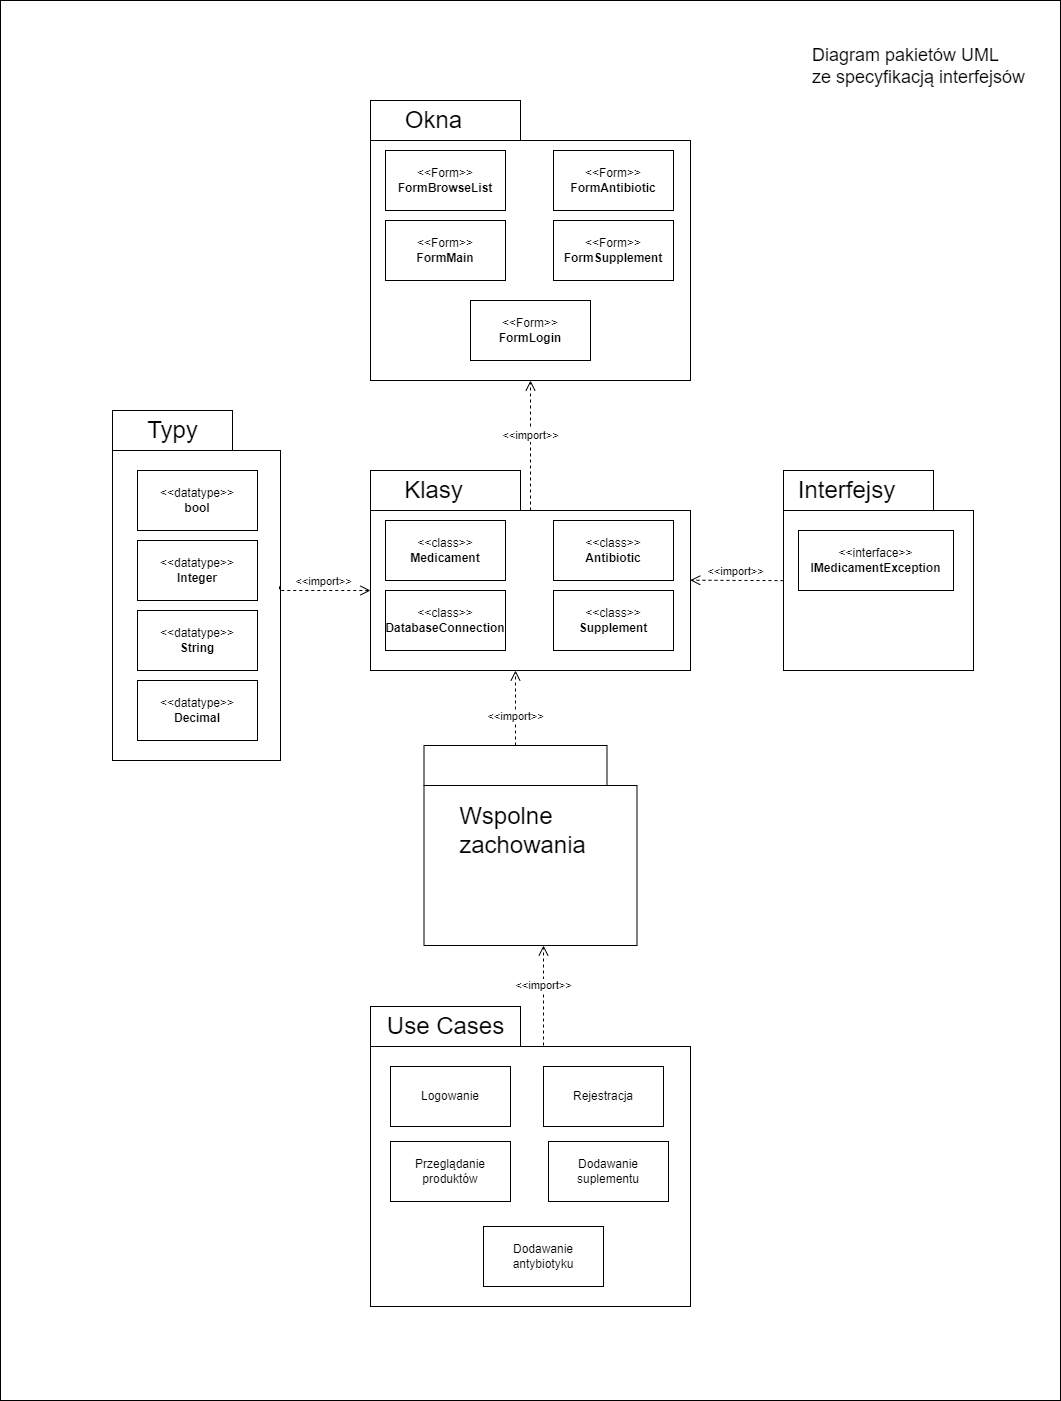

The diagram above was exported from draw.io. Its source (the exported page's mxGraphModel, read from the mxfile embedded in the PNG):
<mxGraphModel dx="1860" dy="3146" grid="1" gridSize="10" guides="1" tooltips="1" connect="1" arrows="1" fold="1" page="1" pageScale="1" pageWidth="827" pageHeight="1169" math="0" shadow="0">
  <root>
    <mxCell id="0" />
    <mxCell id="1" parent="0" />
    <mxCell id="allQZsv0jforgLQ49Kgb-70" value="" style="rounded=0;whiteSpace=wrap;html=1;" vertex="1" parent="1">
      <mxGeometry x="217" y="-620" width="1060" height="1400" as="geometry" />
    </mxCell>
    <mxCell id="allQZsv0jforgLQ49Kgb-1" value="" style="rounded=0;whiteSpace=wrap;html=1;" vertex="1" parent="1">
      <mxGeometry x="329" y="-210" width="120" height="40" as="geometry" />
    </mxCell>
    <mxCell id="allQZsv0jforgLQ49Kgb-2" value="" style="rounded=0;whiteSpace=wrap;html=1;" vertex="1" parent="1">
      <mxGeometry x="329" y="-170" width="168" height="310" as="geometry" />
    </mxCell>
    <mxCell id="allQZsv0jforgLQ49Kgb-3" value="&lt;font style=&quot;font-size: 24px;&quot;&gt;Typy&lt;/font&gt;" style="text;html=1;align=center;verticalAlign=middle;resizable=0;points=[];autosize=1;strokeColor=none;fillColor=none;" vertex="1" parent="1">
      <mxGeometry x="354" y="-210" width="70" height="40" as="geometry" />
    </mxCell>
    <mxCell id="allQZsv0jforgLQ49Kgb-5" value="&amp;lt;&amp;lt;datatype&amp;gt;&amp;gt;&lt;br&gt;&lt;b&gt;bool&lt;/b&gt;" style="rounded=0;whiteSpace=wrap;html=1;" vertex="1" parent="1">
      <mxGeometry x="354" y="-150" width="120" height="60" as="geometry" />
    </mxCell>
    <mxCell id="allQZsv0jforgLQ49Kgb-6" value="&amp;lt;&amp;lt;datatype&amp;gt;&amp;gt;&lt;br&gt;&lt;b&gt;Integer&lt;/b&gt;" style="rounded=0;whiteSpace=wrap;html=1;" vertex="1" parent="1">
      <mxGeometry x="354" y="-80" width="120" height="60" as="geometry" />
    </mxCell>
    <mxCell id="allQZsv0jforgLQ49Kgb-7" value="&amp;lt;&amp;lt;datatype&amp;gt;&amp;gt;&lt;br&gt;&lt;b&gt;String&lt;br&gt;&lt;/b&gt;" style="rounded=0;whiteSpace=wrap;html=1;" vertex="1" parent="1">
      <mxGeometry x="354" y="-10" width="120" height="60" as="geometry" />
    </mxCell>
    <mxCell id="allQZsv0jforgLQ49Kgb-8" value="&amp;lt;&amp;lt;datatype&amp;gt;&amp;gt;&lt;br&gt;&lt;b&gt;Decimal&lt;br&gt;&lt;/b&gt;" style="rounded=0;whiteSpace=wrap;html=1;" vertex="1" parent="1">
      <mxGeometry x="354" y="60" width="120" height="60" as="geometry" />
    </mxCell>
    <mxCell id="allQZsv0jforgLQ49Kgb-9" value="" style="rounded=0;whiteSpace=wrap;html=1;" vertex="1" parent="1">
      <mxGeometry x="587" y="426" width="320" height="260" as="geometry" />
    </mxCell>
    <mxCell id="allQZsv0jforgLQ49Kgb-10" value="" style="rounded=0;whiteSpace=wrap;html=1;" vertex="1" parent="1">
      <mxGeometry x="587" y="386" width="150" height="40" as="geometry" />
    </mxCell>
    <mxCell id="allQZsv0jforgLQ49Kgb-11" value="&lt;font style=&quot;font-size: 24px;&quot;&gt;Use Cases&lt;/font&gt;" style="text;html=1;align=center;verticalAlign=middle;resizable=0;points=[];autosize=1;strokeColor=none;fillColor=none;" vertex="1" parent="1">
      <mxGeometry x="592" y="386" width="140" height="40" as="geometry" />
    </mxCell>
    <mxCell id="allQZsv0jforgLQ49Kgb-12" value="" style="rounded=0;whiteSpace=wrap;html=1;" vertex="1" parent="1">
      <mxGeometry x="587" y="-110" width="320" height="160" as="geometry" />
    </mxCell>
    <mxCell id="allQZsv0jforgLQ49Kgb-13" value="" style="rounded=0;whiteSpace=wrap;html=1;" vertex="1" parent="1">
      <mxGeometry x="587" y="-150" width="150" height="40" as="geometry" />
    </mxCell>
    <mxCell id="allQZsv0jforgLQ49Kgb-14" value="&lt;font style=&quot;font-size: 24px;&quot;&gt;Klasy&lt;/font&gt;" style="text;html=1;align=center;verticalAlign=middle;resizable=0;points=[];autosize=1;strokeColor=none;fillColor=none;" vertex="1" parent="1">
      <mxGeometry x="610" y="-150" width="80" height="40" as="geometry" />
    </mxCell>
    <mxCell id="allQZsv0jforgLQ49Kgb-17" value="&amp;lt;&amp;lt;class&amp;gt;&amp;gt;&lt;br&gt;&lt;b&gt;Medicament&lt;/b&gt;" style="rounded=0;whiteSpace=wrap;html=1;" vertex="1" parent="1">
      <mxGeometry x="602" y="-100" width="120" height="60" as="geometry" />
    </mxCell>
    <mxCell id="allQZsv0jforgLQ49Kgb-18" value="&amp;lt;&amp;lt;class&amp;gt;&amp;gt;&lt;br&gt;&lt;b&gt;DatabaseConnection&lt;/b&gt;" style="rounded=0;whiteSpace=wrap;html=1;" vertex="1" parent="1">
      <mxGeometry x="602" y="-30" width="120" height="60" as="geometry" />
    </mxCell>
    <mxCell id="allQZsv0jforgLQ49Kgb-19" value="&amp;lt;&amp;lt;class&amp;gt;&amp;gt;&lt;br&gt;&lt;b&gt;Antibiotic&lt;/b&gt;" style="rounded=0;whiteSpace=wrap;html=1;" vertex="1" parent="1">
      <mxGeometry x="770" y="-100" width="120" height="60" as="geometry" />
    </mxCell>
    <mxCell id="allQZsv0jforgLQ49Kgb-20" value="&amp;lt;&amp;lt;class&amp;gt;&amp;gt;&lt;br&gt;&lt;b&gt;Supplement&lt;/b&gt;" style="rounded=0;whiteSpace=wrap;html=1;" vertex="1" parent="1">
      <mxGeometry x="770" y="-30" width="120" height="60" as="geometry" />
    </mxCell>
    <mxCell id="allQZsv0jforgLQ49Kgb-21" value="" style="rounded=0;whiteSpace=wrap;html=1;" vertex="1" parent="1">
      <mxGeometry x="587" y="-480" width="320" height="240" as="geometry" />
    </mxCell>
    <mxCell id="allQZsv0jforgLQ49Kgb-22" value="" style="rounded=0;whiteSpace=wrap;html=1;" vertex="1" parent="1">
      <mxGeometry x="587" y="-520" width="150" height="40" as="geometry" />
    </mxCell>
    <mxCell id="allQZsv0jforgLQ49Kgb-23" value="&lt;font style=&quot;font-size: 24px;&quot;&gt;Okna&lt;/font&gt;" style="text;html=1;align=center;verticalAlign=middle;resizable=0;points=[];autosize=1;strokeColor=none;fillColor=none;" vertex="1" parent="1">
      <mxGeometry x="610" y="-520" width="80" height="40" as="geometry" />
    </mxCell>
    <mxCell id="allQZsv0jforgLQ49Kgb-24" value="&amp;lt;&amp;lt;Form&amp;gt;&amp;gt;&lt;br&gt;&lt;b&gt;FormBrowseList&lt;/b&gt;" style="rounded=0;whiteSpace=wrap;html=1;" vertex="1" parent="1">
      <mxGeometry x="602" y="-470" width="120" height="60" as="geometry" />
    </mxCell>
    <mxCell id="allQZsv0jforgLQ49Kgb-25" value="&amp;lt;&amp;lt;Form&amp;gt;&amp;gt;&lt;br&gt;&lt;b&gt;FormMain&lt;/b&gt;" style="rounded=0;whiteSpace=wrap;html=1;" vertex="1" parent="1">
      <mxGeometry x="602" y="-400" width="120" height="60" as="geometry" />
    </mxCell>
    <mxCell id="allQZsv0jforgLQ49Kgb-26" value="&amp;lt;&amp;lt;Form&amp;gt;&amp;gt;&lt;br&gt;&lt;b&gt;FormAntibiotic&lt;/b&gt;" style="rounded=0;whiteSpace=wrap;html=1;" vertex="1" parent="1">
      <mxGeometry x="770" y="-470" width="120" height="60" as="geometry" />
    </mxCell>
    <mxCell id="allQZsv0jforgLQ49Kgb-27" value="&amp;lt;&amp;lt;Form&amp;gt;&amp;gt;&lt;br&gt;&lt;b&gt;FormSupplement&lt;/b&gt;" style="rounded=0;whiteSpace=wrap;html=1;" vertex="1" parent="1">
      <mxGeometry x="770" y="-400" width="120" height="60" as="geometry" />
    </mxCell>
    <mxCell id="allQZsv0jforgLQ49Kgb-28" value="&amp;lt;&amp;lt;Form&amp;gt;&amp;gt;&lt;br&gt;&lt;b&gt;FormLogin&lt;/b&gt;" style="rounded=0;whiteSpace=wrap;html=1;" vertex="1" parent="1">
      <mxGeometry x="687" y="-320" width="120" height="60" as="geometry" />
    </mxCell>
    <mxCell id="allQZsv0jforgLQ49Kgb-29" value="" style="rounded=0;whiteSpace=wrap;html=1;" vertex="1" parent="1">
      <mxGeometry x="1000" y="-110" width="190" height="160" as="geometry" />
    </mxCell>
    <mxCell id="allQZsv0jforgLQ49Kgb-30" value="" style="rounded=0;whiteSpace=wrap;html=1;" vertex="1" parent="1">
      <mxGeometry x="1000" y="-150" width="150" height="40" as="geometry" />
    </mxCell>
    <mxCell id="allQZsv0jforgLQ49Kgb-31" value="&lt;font style=&quot;font-size: 24px;&quot;&gt;Interfejsy&lt;/font&gt;" style="text;html=1;align=center;verticalAlign=middle;resizable=0;points=[];autosize=1;strokeColor=none;fillColor=none;" vertex="1" parent="1">
      <mxGeometry x="1003" y="-150" width="120" height="40" as="geometry" />
    </mxCell>
    <mxCell id="allQZsv0jforgLQ49Kgb-33" value="&amp;lt;&amp;lt;interface&amp;gt;&amp;gt;&lt;br&gt;&lt;b&gt;IMedicamentException&lt;/b&gt;" style="rounded=0;whiteSpace=wrap;html=1;" vertex="1" parent="1">
      <mxGeometry x="1015" y="-90" width="155" height="60" as="geometry" />
    </mxCell>
    <mxCell id="allQZsv0jforgLQ49Kgb-36" value="Logowanie" style="rounded=0;whiteSpace=wrap;html=1;" vertex="1" parent="1">
      <mxGeometry x="607" y="446" width="120" height="60" as="geometry" />
    </mxCell>
    <mxCell id="allQZsv0jforgLQ49Kgb-37" value="Rejestracja" style="rounded=0;whiteSpace=wrap;html=1;" vertex="1" parent="1">
      <mxGeometry x="760" y="446" width="120" height="60" as="geometry" />
    </mxCell>
    <mxCell id="allQZsv0jforgLQ49Kgb-38" value="Przeglądanie produktów" style="rounded=0;whiteSpace=wrap;html=1;" vertex="1" parent="1">
      <mxGeometry x="607" y="521" width="120" height="60" as="geometry" />
    </mxCell>
    <mxCell id="allQZsv0jforgLQ49Kgb-39" value="Dodawanie suplementu" style="rounded=0;whiteSpace=wrap;html=1;" vertex="1" parent="1">
      <mxGeometry x="765" y="521" width="120" height="60" as="geometry" />
    </mxCell>
    <mxCell id="allQZsv0jforgLQ49Kgb-40" value="Dodawanie antybiotyku" style="rounded=0;whiteSpace=wrap;html=1;" vertex="1" parent="1">
      <mxGeometry x="700" y="606" width="120" height="60" as="geometry" />
    </mxCell>
    <mxCell id="allQZsv0jforgLQ49Kgb-44" value="&amp;lt;&amp;lt;import&amp;gt;&amp;gt;" style="html=1;verticalAlign=bottom;endArrow=open;dashed=1;endSize=8;edgeStyle=elbowEdgeStyle;elbow=vertical;curved=0;rounded=0;entryX=0.999;entryY=0.431;entryDx=0;entryDy=0;entryPerimeter=0;" edge="1" parent="1" target="allQZsv0jforgLQ49Kgb-12">
      <mxGeometry relative="1" as="geometry">
        <mxPoint x="1000" y="-39.87" as="sourcePoint" />
        <mxPoint x="920" y="-39.87" as="targetPoint" />
      </mxGeometry>
    </mxCell>
    <mxCell id="allQZsv0jforgLQ49Kgb-46" value="&amp;lt;&amp;lt;import&amp;gt;&amp;gt;" style="html=1;verticalAlign=bottom;endArrow=open;dashed=1;endSize=8;edgeStyle=elbowEdgeStyle;elbow=vertical;curved=0;rounded=0;entryX=0.5;entryY=1;entryDx=0;entryDy=0;exitX=0.5;exitY=0;exitDx=0;exitDy=0;" edge="1" parent="1" source="allQZsv0jforgLQ49Kgb-12" target="allQZsv0jforgLQ49Kgb-21">
      <mxGeometry relative="1" as="geometry">
        <mxPoint x="910" y="-10" as="sourcePoint" />
        <mxPoint x="830" y="-10" as="targetPoint" />
      </mxGeometry>
    </mxCell>
    <mxCell id="allQZsv0jforgLQ49Kgb-47" value="&amp;lt;&amp;lt;import&amp;gt;&amp;gt;" style="html=1;verticalAlign=bottom;endArrow=open;dashed=1;endSize=8;edgeStyle=elbowEdgeStyle;elbow=vertical;curved=0;rounded=0;exitX=0.994;exitY=0.438;exitDx=0;exitDy=0;exitPerimeter=0;entryX=0;entryY=0.5;entryDx=0;entryDy=0;" edge="1" parent="1" source="allQZsv0jforgLQ49Kgb-2" target="allQZsv0jforgLQ49Kgb-12">
      <mxGeometry x="0.0056" relative="1" as="geometry">
        <mxPoint x="850" y="130" as="sourcePoint" />
        <mxPoint x="770" y="130" as="targetPoint" />
        <Array as="points">
          <mxPoint x="540" y="-30" />
        </Array>
        <mxPoint as="offset" />
      </mxGeometry>
    </mxCell>
    <mxCell id="allQZsv0jforgLQ49Kgb-58" value="" style="rounded=0;whiteSpace=wrap;html=1;" vertex="1" parent="1">
      <mxGeometry x="640.5" y="165" width="213" height="160" as="geometry" />
    </mxCell>
    <mxCell id="allQZsv0jforgLQ49Kgb-59" value="" style="rounded=0;whiteSpace=wrap;html=1;" vertex="1" parent="1">
      <mxGeometry x="640.5" y="125" width="183" height="40" as="geometry" />
    </mxCell>
    <mxCell id="allQZsv0jforgLQ49Kgb-60" value="&lt;div style=&quot;text-align: justify;&quot;&gt;&lt;span style=&quot;font-size: 24px; background-color: initial;&quot;&gt;Wspolne&lt;/span&gt;&lt;/div&gt;&lt;font style=&quot;font-size: 24px;&quot;&gt;&lt;div style=&quot;text-align: justify;&quot;&gt;&lt;span style=&quot;background-color: initial;&quot;&gt;zachowania&lt;/span&gt;&lt;/div&gt;&lt;/font&gt;" style="text;html=1;align=center;verticalAlign=middle;resizable=0;points=[];autosize=1;strokeColor=none;fillColor=none;" vertex="1" parent="1">
      <mxGeometry x="663.5" y="175" width="150" height="70" as="geometry" />
    </mxCell>
    <mxCell id="allQZsv0jforgLQ49Kgb-68" value="&amp;lt;&amp;lt;import&amp;gt;&amp;gt;" style="html=1;verticalAlign=bottom;endArrow=open;dashed=1;endSize=8;edgeStyle=elbowEdgeStyle;elbow=vertical;curved=0;rounded=0;" edge="1" parent="1">
      <mxGeometry relative="1" as="geometry">
        <mxPoint x="760" y="425" as="sourcePoint" />
        <mxPoint x="760" y="325" as="targetPoint" />
      </mxGeometry>
    </mxCell>
    <mxCell id="allQZsv0jforgLQ49Kgb-69" value="&amp;lt;&amp;lt;import&amp;gt;&amp;gt;" style="html=1;verticalAlign=bottom;endArrow=open;dashed=1;endSize=8;edgeStyle=elbowEdgeStyle;elbow=vertical;curved=0;rounded=0;exitX=0.5;exitY=0;exitDx=0;exitDy=0;" edge="1" parent="1" source="allQZsv0jforgLQ49Kgb-59">
      <mxGeometry x="-0.5" relative="1" as="geometry">
        <mxPoint x="746.57" y="70" as="sourcePoint" />
        <mxPoint x="732" y="50" as="targetPoint" />
        <mxPoint as="offset" />
      </mxGeometry>
    </mxCell>
    <mxCell id="allQZsv0jforgLQ49Kgb-71" value="&lt;div style=&quot;text-align: justify;&quot;&gt;&lt;span style=&quot;font-size: 18px; background-color: initial;&quot;&gt;Diagram pakietów UML&lt;/span&gt;&lt;/div&gt;&lt;font style=&quot;font-size: 18px;&quot;&gt;ze specyfikacją interfejsów&lt;/font&gt;" style="text;html=1;align=center;verticalAlign=middle;resizable=0;points=[];autosize=1;strokeColor=none;fillColor=none;" vertex="1" parent="1">
      <mxGeometry x="1015" y="-584" width="240" height="60" as="geometry" />
    </mxCell>
  </root>
</mxGraphModel>